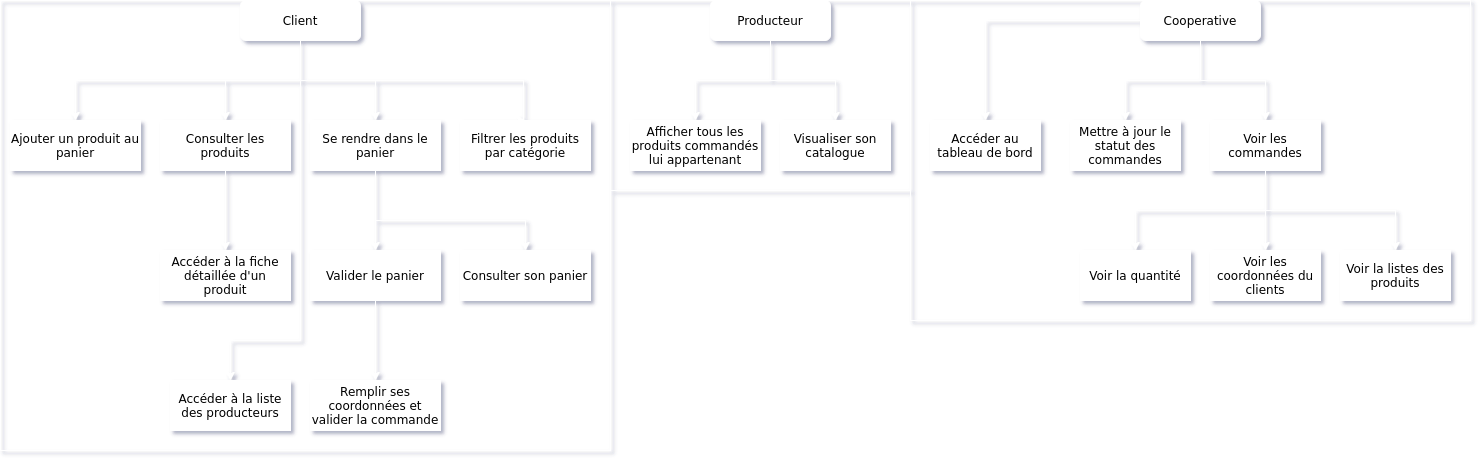

The diagram above was exported from draw.io. Its source (the exported page's mxGraphModel, read from the mxfile embedded in the PNG):
<mxGraphModel dx="1871" dy="1154" grid="1" gridSize="10" guides="1" tooltips="1" connect="1" arrows="1" fold="1" page="1" pageScale="1" pageWidth="827" pageHeight="1169" background="#292929" math="0" shadow="0">
  <root>
    <mxCell id="0" />
    <mxCell id="1" parent="0" />
    <mxCell id="DRHGaUhZ200Y5-9u6jAg-9" value="" style="rounded=0;whiteSpace=wrap;html=1;labelBackgroundColor=default;fontColor=default;strokeColor=#FFFFFF;fillColor=none;" vertex="1" parent="1">
      <mxGeometry x="610" width="300" height="190" as="geometry" />
    </mxCell>
    <mxCell id="DRHGaUhZ200Y5-9u6jAg-8" value="" style="rounded=0;whiteSpace=wrap;html=1;labelBackgroundColor=default;fontColor=default;strokeColor=#FFFFFF;fillColor=none;" vertex="1" parent="1">
      <mxGeometry width="610" height="450" as="geometry" />
    </mxCell>
    <mxCell id="DRHGaUhZ200Y5-9u6jAg-1" style="edgeStyle=orthogonalEdgeStyle;rounded=0;orthogonalLoop=1;jettySize=auto;html=1;entryX=0.5;entryY=0;entryDx=0;entryDy=0;labelBackgroundColor=default;fontColor=default;strokeColor=#FFFFFF;fillColor=default;" edge="1" parent="1" source="Om9Tt9kacUNiUpYCeFie-1" target="Om9Tt9kacUNiUpYCeFie-4">
      <mxGeometry relative="1" as="geometry">
        <Array as="points">
          <mxPoint x="300" y="80" />
          <mxPoint x="75" y="80" />
        </Array>
      </mxGeometry>
    </mxCell>
    <mxCell id="DRHGaUhZ200Y5-9u6jAg-2" style="edgeStyle=orthogonalEdgeStyle;rounded=0;orthogonalLoop=1;jettySize=auto;html=1;entryX=0.5;entryY=0;entryDx=0;entryDy=0;labelBackgroundColor=default;fontColor=default;strokeColor=#FFFFFF;fillColor=default;" edge="1" parent="1" source="Om9Tt9kacUNiUpYCeFie-1" target="Om9Tt9kacUNiUpYCeFie-3">
      <mxGeometry relative="1" as="geometry" />
    </mxCell>
    <mxCell id="DRHGaUhZ200Y5-9u6jAg-3" style="edgeStyle=orthogonalEdgeStyle;rounded=0;orthogonalLoop=1;jettySize=auto;html=1;entryX=0.5;entryY=0;entryDx=0;entryDy=0;labelBackgroundColor=default;fontColor=default;strokeColor=#FFFFFF;fillColor=default;" edge="1" parent="1" source="Om9Tt9kacUNiUpYCeFie-1" target="Om9Tt9kacUNiUpYCeFie-6">
      <mxGeometry relative="1" as="geometry" />
    </mxCell>
    <mxCell id="DRHGaUhZ200Y5-9u6jAg-4" style="edgeStyle=orthogonalEdgeStyle;rounded=0;orthogonalLoop=1;jettySize=auto;html=1;labelBackgroundColor=default;fontColor=default;strokeColor=#FFFFFF;fillColor=default;entryX=0.5;entryY=0;entryDx=0;entryDy=0;" edge="1" parent="1" source="Om9Tt9kacUNiUpYCeFie-1" target="Om9Tt9kacUNiUpYCeFie-7">
      <mxGeometry relative="1" as="geometry">
        <Array as="points">
          <mxPoint x="300" y="80" />
          <mxPoint x="523" y="80" />
        </Array>
      </mxGeometry>
    </mxCell>
    <mxCell id="DRHGaUhZ200Y5-9u6jAg-5" style="edgeStyle=orthogonalEdgeStyle;rounded=0;orthogonalLoop=1;jettySize=auto;html=1;entryX=0.5;entryY=0;entryDx=0;entryDy=0;labelBackgroundColor=default;fontColor=default;strokeColor=#FFFFFF;fillColor=default;" edge="1" parent="1" source="Om9Tt9kacUNiUpYCeFie-1" target="t0I7UNA1StDTwOeq2tPs-32">
      <mxGeometry relative="1" as="geometry">
        <Array as="points">
          <mxPoint x="300" y="340" />
          <mxPoint x="230" y="340" />
        </Array>
      </mxGeometry>
    </mxCell>
    <mxCell id="Om9Tt9kacUNiUpYCeFie-1" value="&lt;font&gt;Client&lt;/font&gt;" style="rounded=1;whiteSpace=wrap;html=1;strokeColor=#FFFFFF;fillColor=default;fontColor=default;" parent="1" vertex="1">
      <mxGeometry x="240" width="120" height="40" as="geometry" />
    </mxCell>
    <mxCell id="t0I7UNA1StDTwOeq2tPs-13" style="edgeStyle=orthogonalEdgeStyle;rounded=0;orthogonalLoop=1;jettySize=auto;html=1;entryX=0.5;entryY=0;entryDx=0;entryDy=0;strokeColor=#FFFFFF;" parent="1" source="Om9Tt9kacUNiUpYCeFie-3" target="t0I7UNA1StDTwOeq2tPs-11" edge="1">
      <mxGeometry relative="1" as="geometry" />
    </mxCell>
    <mxCell id="Om9Tt9kacUNiUpYCeFie-3" value="Consulter les produits" style="rounded=0;whiteSpace=wrap;html=1;strokeColor=#FFFFFF;fillColor=default;fontColor=default;" parent="1" vertex="1">
      <mxGeometry x="160" y="120" width="130" height="50" as="geometry" />
    </mxCell>
    <mxCell id="Om9Tt9kacUNiUpYCeFie-4" value="Ajouter un produit au panier" style="rounded=0;whiteSpace=wrap;html=1;strokeColor=#FFFFFF;fillColor=default;fontColor=default;" parent="1" vertex="1">
      <mxGeometry x="10" y="120" width="130" height="50" as="geometry" />
    </mxCell>
    <mxCell id="DRHGaUhZ200Y5-9u6jAg-6" style="edgeStyle=orthogonalEdgeStyle;rounded=0;orthogonalLoop=1;jettySize=auto;html=1;labelBackgroundColor=default;fontColor=default;strokeColor=#FFFFFF;fillColor=default;" edge="1" parent="1" source="Om9Tt9kacUNiUpYCeFie-6" target="Om9Tt9kacUNiUpYCeFie-14">
      <mxGeometry relative="1" as="geometry" />
    </mxCell>
    <mxCell id="DRHGaUhZ200Y5-9u6jAg-7" style="edgeStyle=orthogonalEdgeStyle;rounded=0;orthogonalLoop=1;jettySize=auto;html=1;entryX=0.5;entryY=0;entryDx=0;entryDy=0;labelBackgroundColor=default;fontColor=default;strokeColor=#FFFFFF;fillColor=default;exitX=0.5;exitY=1;exitDx=0;exitDy=0;" edge="1" parent="1" source="Om9Tt9kacUNiUpYCeFie-6" target="Om9Tt9kacUNiUpYCeFie-13">
      <mxGeometry relative="1" as="geometry">
        <Array as="points">
          <mxPoint x="375" y="220" />
          <mxPoint x="525" y="220" />
        </Array>
      </mxGeometry>
    </mxCell>
    <mxCell id="Om9Tt9kacUNiUpYCeFie-6" value="Se rendre dans le panier" style="rounded=0;whiteSpace=wrap;html=1;strokeColor=#FFFFFF;fillColor=default;fontColor=default;" parent="1" vertex="1">
      <mxGeometry x="310" y="120" width="130" height="50" as="geometry" />
    </mxCell>
    <mxCell id="t0I7UNA1StDTwOeq2tPs-6" style="edgeStyle=orthogonalEdgeStyle;rounded=0;orthogonalLoop=1;jettySize=auto;html=1;entryX=0.5;entryY=0;entryDx=0;entryDy=0;strokeColor=#FFFFFF;labelBackgroundColor=default;fontColor=default;" parent="1" source="t0I7UNA1StDTwOeq2tPs-3" target="t0I7UNA1StDTwOeq2tPs-4" edge="1">
      <mxGeometry relative="1" as="geometry">
        <Array as="points">
          <mxPoint x="770" y="80" />
          <mxPoint x="695" y="80" />
        </Array>
      </mxGeometry>
    </mxCell>
    <mxCell id="t0I7UNA1StDTwOeq2tPs-8" style="edgeStyle=orthogonalEdgeStyle;rounded=0;orthogonalLoop=1;jettySize=auto;html=1;strokeColor=#FFFFFF;labelBackgroundColor=default;fontColor=default;entryX=0.5;entryY=0;entryDx=0;entryDy=0;" parent="1" source="t0I7UNA1StDTwOeq2tPs-3" target="t0I7UNA1StDTwOeq2tPs-7" edge="1">
      <mxGeometry relative="1" as="geometry">
        <Array as="points">
          <mxPoint x="770" y="80" />
          <mxPoint x="835" y="80" />
        </Array>
      </mxGeometry>
    </mxCell>
    <mxCell id="t0I7UNA1StDTwOeq2tPs-3" value="Producteur" style="rounded=1;whiteSpace=wrap;html=1;strokeColor=#FFFFFF;labelBackgroundColor=default;fontColor=default;fillColor=default;" parent="1" vertex="1">
      <mxGeometry x="710" width="120" height="40" as="geometry" />
    </mxCell>
    <mxCell id="t0I7UNA1StDTwOeq2tPs-4" value="Afficher tous les produits commandés lui appartenant" style="whiteSpace=wrap;html=1;strokeColor=#FFFFFF;labelBackgroundColor=default;fontColor=default;fillColor=default;" parent="1" vertex="1">
      <mxGeometry x="630" y="120" width="130" height="50" as="geometry" />
    </mxCell>
    <mxCell id="t0I7UNA1StDTwOeq2tPs-7" value="Visualiser son catalogue" style="whiteSpace=wrap;html=1;strokeColor=#FFFFFF;labelBackgroundColor=default;fontColor=default;fillColor=default;" parent="1" vertex="1">
      <mxGeometry x="780" y="120" width="110" height="50" as="geometry" />
    </mxCell>
    <mxCell id="Om9Tt9kacUNiUpYCeFie-7" value="Filtrer les produits par catégorie " style="rounded=0;whiteSpace=wrap;html=1;strokeColor=#FFFFFF;fillColor=default;fontColor=default;" parent="1" vertex="1">
      <mxGeometry x="460" y="120" width="130" height="50" as="geometry" />
    </mxCell>
    <mxCell id="DRHGaUhZ200Y5-9u6jAg-10" style="edgeStyle=orthogonalEdgeStyle;rounded=0;orthogonalLoop=1;jettySize=auto;html=1;entryX=0.5;entryY=0;entryDx=0;entryDy=0;labelBackgroundColor=default;fontColor=default;strokeColor=#FFFFFF;fillColor=default;" edge="1" parent="1" source="7GU8y_c9wFihLCqI_jfP-1" target="t0I7UNA1StDTwOeq2tPs-28">
      <mxGeometry relative="1" as="geometry" />
    </mxCell>
    <mxCell id="DRHGaUhZ200Y5-9u6jAg-11" style="edgeStyle=orthogonalEdgeStyle;rounded=0;orthogonalLoop=1;jettySize=auto;html=1;entryX=0.5;entryY=0;entryDx=0;entryDy=0;labelBackgroundColor=default;fontColor=default;strokeColor=#FFFFFF;fillColor=default;" edge="1" parent="1" source="7GU8y_c9wFihLCqI_jfP-1" target="7GU8y_c9wFihLCqI_jfP-5">
      <mxGeometry relative="1" as="geometry" />
    </mxCell>
    <mxCell id="DRHGaUhZ200Y5-9u6jAg-13" style="edgeStyle=orthogonalEdgeStyle;rounded=0;orthogonalLoop=1;jettySize=auto;html=1;entryX=0.5;entryY=0;entryDx=0;entryDy=0;labelBackgroundColor=default;fontColor=default;strokeColor=#FFFFFF;fillColor=default;" edge="1" parent="1" source="7GU8y_c9wFihLCqI_jfP-1" target="7GU8y_c9wFihLCqI_jfP-3">
      <mxGeometry relative="1" as="geometry" />
    </mxCell>
    <mxCell id="7GU8y_c9wFihLCqI_jfP-1" value="Cooperative" style="rounded=1;whiteSpace=wrap;html=1;strokeColor=#FFFFFF;fillColor=default;fontColor=default;" parent="1" vertex="1">
      <mxGeometry x="1140" width="120" height="40" as="geometry" />
    </mxCell>
    <mxCell id="DRHGaUhZ200Y5-9u6jAg-14" style="edgeStyle=orthogonalEdgeStyle;rounded=0;orthogonalLoop=1;jettySize=auto;html=1;entryX=0.5;entryY=0;entryDx=0;entryDy=0;labelBackgroundColor=default;fontColor=default;strokeColor=#FFFFFF;fillColor=default;" edge="1" parent="1" source="7GU8y_c9wFihLCqI_jfP-3" target="7GU8y_c9wFihLCqI_jfP-9">
      <mxGeometry relative="1" as="geometry">
        <Array as="points">
          <mxPoint x="1265" y="210" />
          <mxPoint x="1135" y="210" />
        </Array>
      </mxGeometry>
    </mxCell>
    <mxCell id="DRHGaUhZ200Y5-9u6jAg-15" style="edgeStyle=orthogonalEdgeStyle;rounded=0;orthogonalLoop=1;jettySize=auto;html=1;entryX=0.5;entryY=0;entryDx=0;entryDy=0;labelBackgroundColor=default;fontColor=default;strokeColor=#FFFFFF;fillColor=default;" edge="1" parent="1" source="7GU8y_c9wFihLCqI_jfP-3" target="7GU8y_c9wFihLCqI_jfP-7">
      <mxGeometry relative="1" as="geometry" />
    </mxCell>
    <mxCell id="DRHGaUhZ200Y5-9u6jAg-16" style="edgeStyle=orthogonalEdgeStyle;rounded=0;orthogonalLoop=1;jettySize=auto;html=1;entryX=0.5;entryY=0;entryDx=0;entryDy=0;labelBackgroundColor=default;fontColor=default;strokeColor=#FFFFFF;fillColor=default;" edge="1" parent="1" source="7GU8y_c9wFihLCqI_jfP-3" target="7GU8y_c9wFihLCqI_jfP-12">
      <mxGeometry relative="1" as="geometry">
        <Array as="points">
          <mxPoint x="1265" y="210" />
          <mxPoint x="1395" y="210" />
        </Array>
      </mxGeometry>
    </mxCell>
    <mxCell id="7GU8y_c9wFihLCqI_jfP-3" value="Voir les commandes" style="whiteSpace=wrap;html=1;strokeColor=#FFFFFF;fillColor=default;fontColor=default;" parent="1" vertex="1">
      <mxGeometry x="1210" y="120" width="110" height="50" as="geometry" />
    </mxCell>
    <mxCell id="7GU8y_c9wFihLCqI_jfP-5" value="Mettre à jour le statut des commandes" style="whiteSpace=wrap;html=1;strokeColor=#FFFFFF;fillColor=default;fontColor=default;" parent="1" vertex="1">
      <mxGeometry x="1070" y="120" width="110" height="50" as="geometry" />
    </mxCell>
    <mxCell id="7GU8y_c9wFihLCqI_jfP-7" value="Voir les coordonnées du clients" style="whiteSpace=wrap;html=1;strokeColor=#FFFFFF;fillColor=default;fontColor=default;" parent="1" vertex="1">
      <mxGeometry x="1210" y="250" width="110" height="50" as="geometry" />
    </mxCell>
    <mxCell id="7GU8y_c9wFihLCqI_jfP-9" value="Voir la quantité" style="whiteSpace=wrap;html=1;strokeColor=#FFFFFF;fillColor=default;fontColor=default;" parent="1" vertex="1">
      <mxGeometry x="1080" y="250" width="110" height="50" as="geometry" />
    </mxCell>
    <mxCell id="7GU8y_c9wFihLCqI_jfP-12" value="Voir la listes des produits" style="whiteSpace=wrap;html=1;strokeColor=#FFFFFF;fillColor=default;fontColor=default;" parent="1" vertex="1">
      <mxGeometry x="1340" y="250" width="110" height="50" as="geometry" />
    </mxCell>
    <mxCell id="t0I7UNA1StDTwOeq2tPs-11" value="Accéder à la fiche détaillée d'un produit" style="whiteSpace=wrap;html=1;strokeColor=#FFFFFF;fillColor=default;fontColor=default;" parent="1" vertex="1">
      <mxGeometry x="160" y="250" width="130" height="50" as="geometry" />
    </mxCell>
    <mxCell id="Om9Tt9kacUNiUpYCeFie-13" value="Consulter son panier" style="rounded=0;whiteSpace=wrap;html=1;strokeColor=#FFFFFF;fillColor=default;fontColor=default;" parent="1" vertex="1">
      <mxGeometry x="460" y="250" width="130" height="50" as="geometry" />
    </mxCell>
    <mxCell id="Om9Tt9kacUNiUpYCeFie-14" value="Valider le panier" style="rounded=0;whiteSpace=wrap;html=1;strokeColor=#FFFFFF;fillColor=default;fontColor=default;" parent="1" vertex="1">
      <mxGeometry x="310" y="250" width="130" height="50" as="geometry" />
    </mxCell>
    <mxCell id="Om9Tt9kacUNiUpYCeFie-15" value="Remplir ses coordonnées et valider la commande " style="rounded=0;whiteSpace=wrap;html=1;strokeColor=#FFFFFF;fillColor=default;fontColor=default;" parent="1" vertex="1">
      <mxGeometry x="310" y="380" width="130" height="50" as="geometry" />
    </mxCell>
    <mxCell id="t0I7UNA1StDTwOeq2tPs-22" style="edgeStyle=orthogonalEdgeStyle;rounded=0;orthogonalLoop=1;jettySize=auto;html=1;entryX=0.5;entryY=0;entryDx=0;entryDy=0;" parent="1" edge="1">
      <mxGeometry relative="1" as="geometry">
        <mxPoint x="980" y="700" as="sourcePoint" />
      </mxGeometry>
    </mxCell>
    <mxCell id="t0I7UNA1StDTwOeq2tPs-24" value="" style="edgeStyle=orthogonalEdgeStyle;rounded=0;orthogonalLoop=1;jettySize=auto;html=1;" parent="1" edge="1">
      <mxGeometry relative="1" as="geometry">
        <mxPoint x="1040" y="670" as="sourcePoint" />
      </mxGeometry>
    </mxCell>
    <mxCell id="t0I7UNA1StDTwOeq2tPs-28" value="Accéder au tableau de bord" style="whiteSpace=wrap;html=1;strokeColor=#FFFFFF;fillColor=default;fontColor=default;" parent="1" vertex="1">
      <mxGeometry x="930" y="120" width="110" height="50" as="geometry" />
    </mxCell>
    <mxCell id="Om9Tt9kacUNiUpYCeFie-21" value="" style="endArrow=classic;html=1;rounded=0;exitX=0.5;exitY=1;exitDx=0;exitDy=0;entryX=0.5;entryY=0;entryDx=0;entryDy=0;strokeColor=#FFFFFF;" parent="1" source="Om9Tt9kacUNiUpYCeFie-14" target="Om9Tt9kacUNiUpYCeFie-15" edge="1">
      <mxGeometry width="50" height="50" relative="1" as="geometry">
        <mxPoint x="380" y="270" as="sourcePoint" />
        <mxPoint x="430" y="220" as="targetPoint" />
      </mxGeometry>
    </mxCell>
    <mxCell id="t0I7UNA1StDTwOeq2tPs-32" value="Accéder à la liste des producteurs" style="whiteSpace=wrap;html=1;strokeColor=#FFFFFF;fillColor=default;fontColor=default;" parent="1" vertex="1">
      <mxGeometry x="170" y="380" width="120" height="50" as="geometry" />
    </mxCell>
    <mxCell id="DRHGaUhZ200Y5-9u6jAg-17" value="" style="rounded=0;whiteSpace=wrap;html=1;labelBackgroundColor=default;fontColor=default;strokeColor=#FFFFFF;fillColor=none;" vertex="1" parent="1">
      <mxGeometry x="910" width="560" height="320" as="geometry" />
    </mxCell>
  </root>
</mxGraphModel>